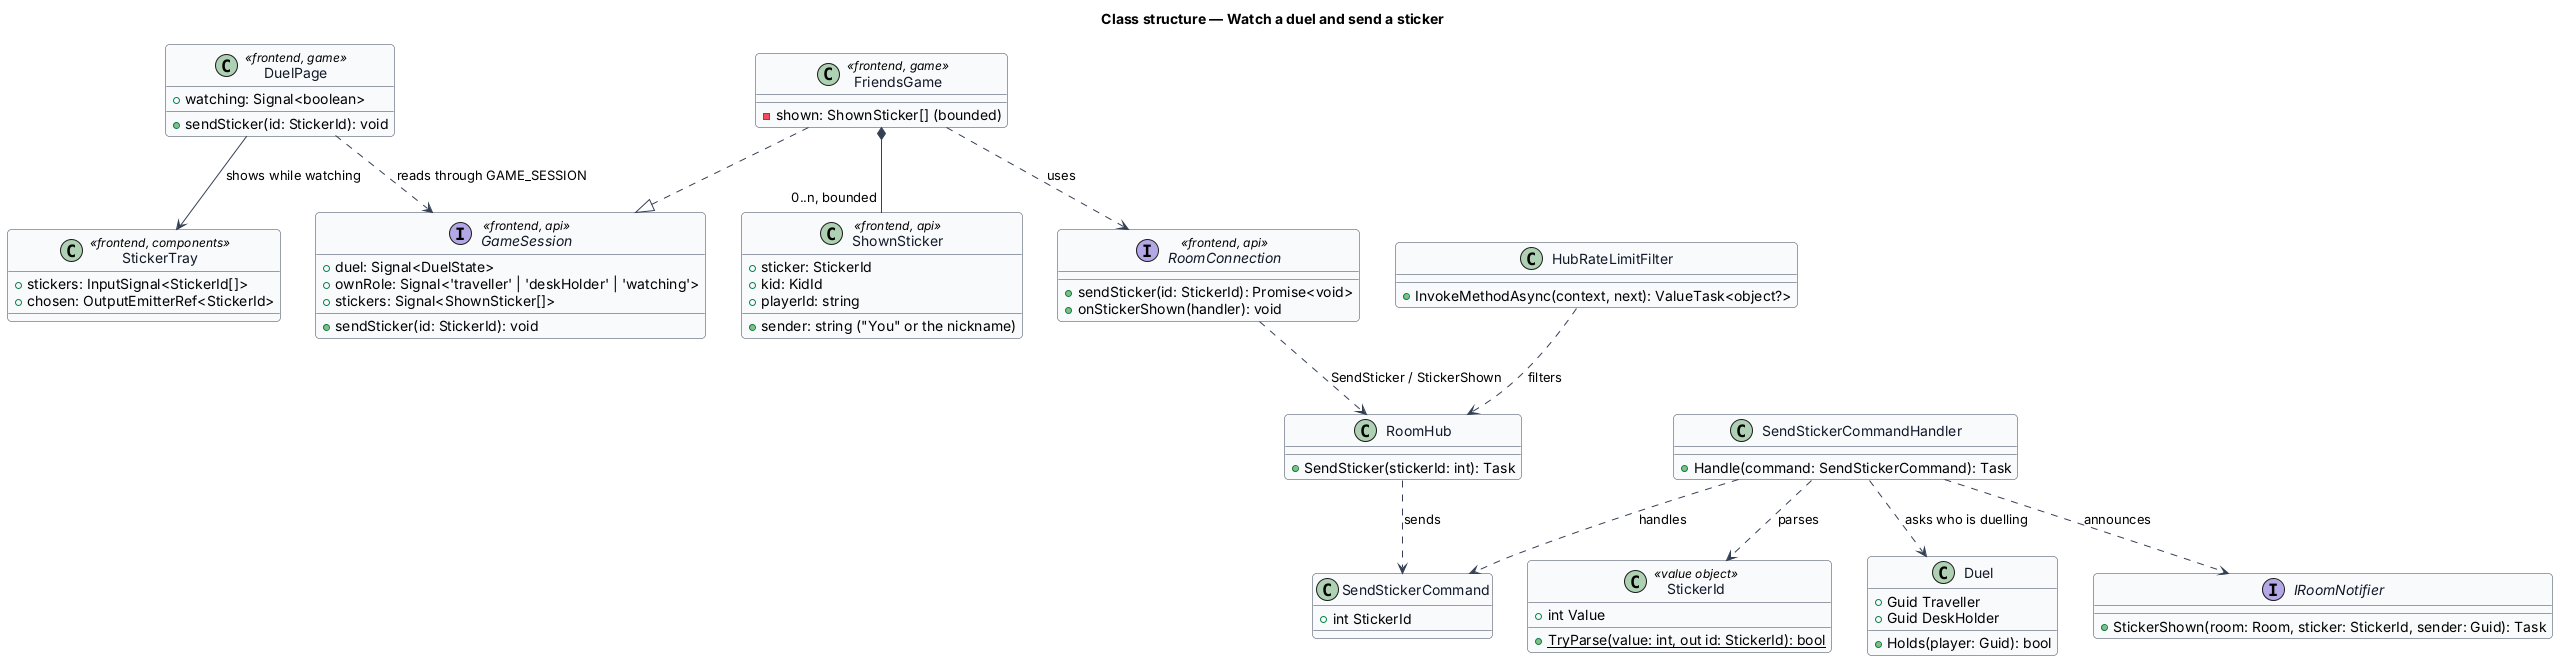

The diagram above was rendered by PlantUML. Its source (embedded in the PNG):
@startuml
' --- shared skin header ---
skinparam backgroundColor #FFFFFF
skinparam shadowing false
skinparam roundcorner 8
skinparam defaultFontName Arial
skinparam ArrowColor #344054
skinparam class {
  BorderColor #344054
  FontColor #101828
  BackgroundColor #F9FAFB
}
' --------------------------
title Class structure — Watch a duel and send a sticker

class DuelPage <<frontend, game>> {
  +watching: Signal<boolean>
  +sendSticker(id: StickerId): void
}
class StickerTray <<frontend, components>> {
  +stickers: InputSignal<StickerId[]>
  +chosen: OutputEmitterRef<StickerId>
}
interface GameSession <<frontend, api>> {
  +duel: Signal<DuelState>
  +ownRole: Signal<'traveller' | 'deskHolder' | 'watching'>
  +stickers: Signal<ShownSticker[]>
  +sendSticker(id: StickerId): void
}
class FriendsGame <<frontend, game>> {
  -shown: ShownSticker[] (bounded)
}
class ShownSticker <<frontend, api>> {
  +sticker: StickerId
  +kid: KidId
  +playerId: string
  +sender: string ("You" or the nickname)
}
interface RoomConnection <<frontend, api>> {
  +sendSticker(id: StickerId): Promise<void>
  +onStickerShown(handler): void
}
class RoomHub {
  +SendSticker(stickerId: int): Task
}
class HubRateLimitFilter {
  +InvokeMethodAsync(context, next): ValueTask<object?>
}
class SendStickerCommand {
  +int StickerId
}
class SendStickerCommandHandler {
  +Handle(command: SendStickerCommand): Task
}
class StickerId <<value object>> {
  +int Value
  +{static} TryParse(value: int, out id: StickerId): bool
}
class Duel {
  +Guid Traveller
  +Guid DeskHolder
  +Holds(player: Guid): bool
}
interface IRoomNotifier {
  +StickerShown(room: Room, sticker: StickerId, sender: Guid): Task
}

DuelPage --> StickerTray : shows while watching
DuelPage ..> GameSession : reads through GAME_SESSION
FriendsGame ..|> GameSession
FriendsGame *-- "0..n, bounded" ShownSticker
FriendsGame ..> RoomConnection : uses
RoomConnection ..> RoomHub : SendSticker / StickerShown
HubRateLimitFilter ..> RoomHub : filters
RoomHub ..> SendStickerCommand : sends
SendStickerCommandHandler ..> SendStickerCommand : handles
SendStickerCommandHandler ..> StickerId : parses
SendStickerCommandHandler ..> Duel : asks who is duelling
SendStickerCommandHandler ..> IRoomNotifier : announces
@enduml